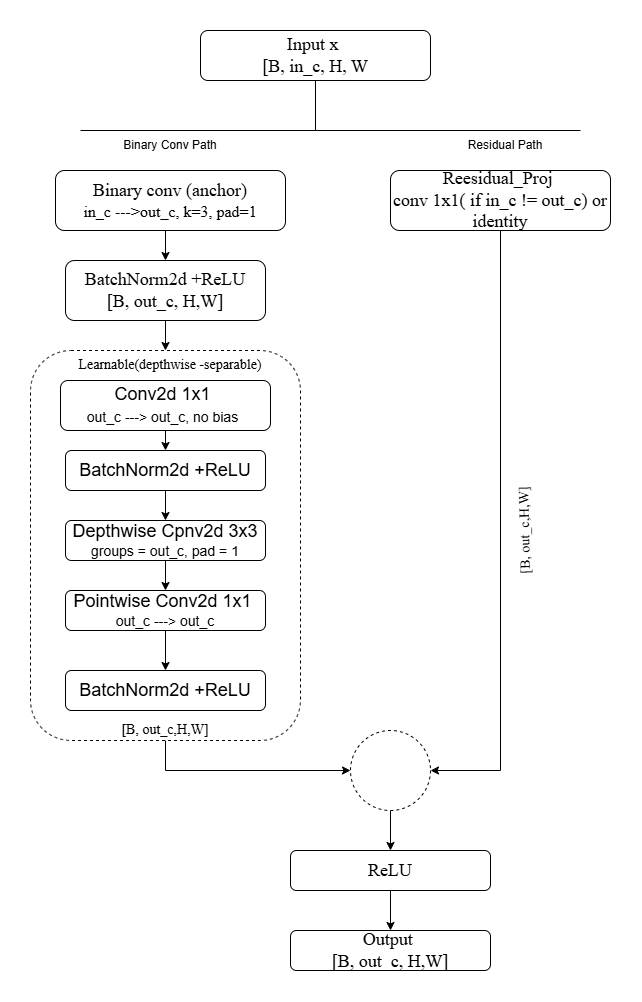

The diagram above was exported from draw.io. Its source (the exported page's mxGraphModel, read from the mxfile embedded in the PNG):
<mxGraphModel dx="1787" dy="2096" grid="1" gridSize="10" guides="1" tooltips="1" connect="1" arrows="1" fold="1" page="1" pageScale="1" pageWidth="850" pageHeight="1100" math="0" shadow="0">
  <root>
    <mxCell id="0" />
    <mxCell id="1" parent="0" />
    <mxCell id="awhrBOs98pO3D0FAc5cc-1" parent="1" style="rounded=1;whiteSpace=wrap;html=1;" value="&lt;font style=&quot;font-size: 18px;&quot; face=&quot;Times New Roman&quot;&gt;Input x&amp;nbsp;&lt;br&gt;&lt;font style=&quot;&quot;&gt;[B, in_c, H, W&lt;/font&gt;&lt;/font&gt;" vertex="1">
      <mxGeometry height="50" width="230" x="320" y="-40" as="geometry" />
    </mxCell>
    <mxCell id="awhrBOs98pO3D0FAc5cc-20" edge="1" parent="1" source="awhrBOs98pO3D0FAc5cc-2" style="edgeStyle=orthogonalEdgeStyle;rounded=0;orthogonalLoop=1;jettySize=auto;html=1;exitX=0.5;exitY=1;exitDx=0;exitDy=0;entryX=0.5;entryY=0;entryDx=0;entryDy=0;" target="awhrBOs98pO3D0FAc5cc-5">
      <mxGeometry relative="1" as="geometry" />
    </mxCell>
    <mxCell id="awhrBOs98pO3D0FAc5cc-2" parent="1" style="rounded=1;whiteSpace=wrap;html=1;" value="&lt;font style=&quot;font-size: 18px;&quot; face=&quot;Times New Roman&quot;&gt;Binary conv (anchor)&lt;/font&gt;&lt;div&gt;&lt;font style=&quot;&quot; face=&quot;Times New Roman&quot; size=&quot;3&quot;&gt;in_c ---&amp;gt;out_c, k=3, pad=1&lt;/font&gt;&lt;/div&gt;" vertex="1">
      <mxGeometry height="60" width="230" x="175" y="100" as="geometry" />
    </mxCell>
    <mxCell id="awhrBOs98pO3D0FAc5cc-22" edge="1" parent="1" source="awhrBOs98pO3D0FAc5cc-4" style="edgeStyle=orthogonalEdgeStyle;rounded=0;orthogonalLoop=1;jettySize=auto;html=1;exitX=0.5;exitY=1;exitDx=0;exitDy=0;entryX=0.5;entryY=0;entryDx=0;entryDy=0;" target="awhrBOs98pO3D0FAc5cc-6">
      <mxGeometry relative="1" as="geometry" />
    </mxCell>
    <mxCell id="awhrBOs98pO3D0FAc5cc-4" parent="1" style="rounded=1;whiteSpace=wrap;html=1;" value="&lt;font style=&quot;&quot;&gt;&lt;span style=&quot;font-size: 18px;&quot;&gt;Conv2d 1x1&amp;nbsp;&lt;/span&gt;&lt;br&gt;&lt;font style=&quot;font-size: 14px;&quot;&gt;out_c ---&amp;gt; out_c, no bias&lt;/font&gt;&lt;/font&gt;&lt;font style=&quot;font-size: 18px;&quot;&gt;&amp;nbsp;&lt;/font&gt;" vertex="1">
      <mxGeometry height="50" width="210" x="180" y="310" as="geometry" />
    </mxCell>
    <mxCell id="awhrBOs98pO3D0FAc5cc-21" edge="1" parent="1" source="awhrBOs98pO3D0FAc5cc-5" style="edgeStyle=orthogonalEdgeStyle;rounded=0;orthogonalLoop=1;jettySize=auto;html=1;exitX=0.5;exitY=1;exitDx=0;exitDy=0;entryX=0.5;entryY=0;entryDx=0;entryDy=0;" target="awhrBOs98pO3D0FAc5cc-30">
      <mxGeometry relative="1" as="geometry" />
    </mxCell>
    <mxCell id="awhrBOs98pO3D0FAc5cc-5" parent="1" style="rounded=1;whiteSpace=wrap;html=1;" value="&lt;font style=&quot;font-size: 18px;&quot; face=&quot;Times New Roman&quot;&gt;BatchNorm2d +ReLU&lt;br&gt;&lt;font style=&quot;&quot;&gt;[B, out_c, H,W]&lt;/font&gt;&lt;/font&gt;" vertex="1">
      <mxGeometry height="60" width="200" x="185" y="190" as="geometry" />
    </mxCell>
    <mxCell id="awhrBOs98pO3D0FAc5cc-23" edge="1" parent="1" source="awhrBOs98pO3D0FAc5cc-6" style="edgeStyle=orthogonalEdgeStyle;rounded=0;orthogonalLoop=1;jettySize=auto;html=1;exitX=0.5;exitY=1;exitDx=0;exitDy=0;entryX=0.5;entryY=0;entryDx=0;entryDy=0;" target="awhrBOs98pO3D0FAc5cc-7">
      <mxGeometry relative="1" as="geometry" />
    </mxCell>
    <mxCell id="awhrBOs98pO3D0FAc5cc-6" parent="1" style="rounded=1;whiteSpace=wrap;html=1;" value="&lt;font style=&quot;font-size: 18px;&quot;&gt;BatchNorm2d +ReLU&lt;/font&gt;" vertex="1">
      <mxGeometry height="40" width="200" x="185" y="380" as="geometry" />
    </mxCell>
    <mxCell id="awhrBOs98pO3D0FAc5cc-24" edge="1" parent="1" source="awhrBOs98pO3D0FAc5cc-7" style="edgeStyle=orthogonalEdgeStyle;rounded=0;orthogonalLoop=1;jettySize=auto;html=1;exitX=0.5;exitY=1;exitDx=0;exitDy=0;" target="awhrBOs98pO3D0FAc5cc-8">
      <mxGeometry relative="1" as="geometry" />
    </mxCell>
    <mxCell id="awhrBOs98pO3D0FAc5cc-7" parent="1" style="rounded=1;whiteSpace=wrap;html=1;" value="&lt;font style=&quot;font-size: 18px;&quot;&gt;Depthwise Cpnv2d 3x3&lt;/font&gt;&lt;br&gt;&lt;font style=&quot;font-size: 14px;&quot;&gt;groups = out_c, pad = 1&lt;/font&gt;" vertex="1">
      <mxGeometry height="40" width="200" x="185" y="450" as="geometry" />
    </mxCell>
    <mxCell id="awhrBOs98pO3D0FAc5cc-25" edge="1" parent="1" source="awhrBOs98pO3D0FAc5cc-8" style="edgeStyle=orthogonalEdgeStyle;rounded=0;orthogonalLoop=1;jettySize=auto;html=1;exitX=0.5;exitY=1;exitDx=0;exitDy=0;entryX=0.5;entryY=0;entryDx=0;entryDy=0;" target="awhrBOs98pO3D0FAc5cc-9">
      <mxGeometry relative="1" as="geometry" />
    </mxCell>
    <mxCell id="awhrBOs98pO3D0FAc5cc-8" parent="1" style="rounded=1;whiteSpace=wrap;html=1;" value="&lt;font style=&quot;&quot;&gt;&lt;font style=&quot;font-size: 18px;&quot;&gt;Pointwise Conv2d 1x1&amp;nbsp;&lt;/font&gt;&lt;br&gt;&lt;span style=&quot;font-size: 14px;&quot;&gt;out_c ---&amp;gt; out_c&lt;/span&gt;&lt;/font&gt;" vertex="1">
      <mxGeometry height="40" width="200" x="185" y="520" as="geometry" />
    </mxCell>
    <mxCell id="awhrBOs98pO3D0FAc5cc-16" edge="1" parent="1" source="awhrBOs98pO3D0FAc5cc-30" style="edgeStyle=orthogonalEdgeStyle;rounded=0;orthogonalLoop=1;jettySize=auto;html=1;exitX=0.5;exitY=1;exitDx=0;exitDy=0;entryX=0;entryY=0.5;entryDx=0;entryDy=0;" target="awhrBOs98pO3D0FAc5cc-10">
      <mxGeometry relative="1" as="geometry" />
    </mxCell>
    <mxCell id="awhrBOs98pO3D0FAc5cc-9" parent="1" style="rounded=1;whiteSpace=wrap;html=1;" value="&lt;span style=&quot;font-size: 18px;&quot;&gt;BatchNorm2d +ReLU&lt;/span&gt;" vertex="1">
      <mxGeometry height="40" width="200" x="185" y="600" as="geometry" />
    </mxCell>
    <mxCell id="awhrBOs98pO3D0FAc5cc-17" edge="1" parent="1" source="awhrBOs98pO3D0FAc5cc-10" style="edgeStyle=orthogonalEdgeStyle;rounded=0;orthogonalLoop=1;jettySize=auto;html=1;exitX=0.5;exitY=1;exitDx=0;exitDy=0;entryX=0.5;entryY=0;entryDx=0;entryDy=0;" target="awhrBOs98pO3D0FAc5cc-11">
      <mxGeometry relative="1" as="geometry" />
    </mxCell>
    <mxCell id="awhrBOs98pO3D0FAc5cc-10" parent="1" style="ellipse;whiteSpace=wrap;html=1;dashed=1;" value="" vertex="1">
      <mxGeometry height="80" width="80" x="470" y="660" as="geometry" />
    </mxCell>
    <mxCell id="awhrBOs98pO3D0FAc5cc-18" edge="1" parent="1" source="awhrBOs98pO3D0FAc5cc-11" style="edgeStyle=orthogonalEdgeStyle;rounded=0;orthogonalLoop=1;jettySize=auto;html=1;exitX=0.5;exitY=1;exitDx=0;exitDy=0;entryX=0.5;entryY=0;entryDx=0;entryDy=0;" target="awhrBOs98pO3D0FAc5cc-12">
      <mxGeometry relative="1" as="geometry" />
    </mxCell>
    <mxCell id="awhrBOs98pO3D0FAc5cc-11" parent="1" style="rounded=1;whiteSpace=wrap;html=1;" value="&lt;font style=&quot;font-size: 18px;&quot; face=&quot;Times New Roman&quot;&gt;ReLU&lt;/font&gt;" vertex="1">
      <mxGeometry height="40" width="200" x="410" y="780" as="geometry" />
    </mxCell>
    <mxCell id="awhrBOs98pO3D0FAc5cc-12" parent="1" style="rounded=1;whiteSpace=wrap;html=1;" value="&lt;font face=&quot;Times New Roman&quot; style=&quot;font-size: 18px;&quot;&gt;&lt;font style=&quot;&quot;&gt;Output&amp;nbsp;&lt;/font&gt;&lt;br&gt;&lt;font style=&quot;&quot;&gt;[B, out_c, H,W]&lt;/font&gt;&lt;/font&gt;" vertex="1">
      <mxGeometry height="40" width="200" x="410" y="860" as="geometry" />
    </mxCell>
    <mxCell id="awhrBOs98pO3D0FAc5cc-19" edge="1" parent="1" source="awhrBOs98pO3D0FAc5cc-13" style="edgeStyle=orthogonalEdgeStyle;rounded=0;orthogonalLoop=1;jettySize=auto;html=1;exitX=0.5;exitY=1;exitDx=0;exitDy=0;entryX=1;entryY=0.5;entryDx=0;entryDy=0;" target="awhrBOs98pO3D0FAc5cc-10">
      <mxGeometry relative="1" as="geometry" />
    </mxCell>
    <mxCell id="awhrBOs98pO3D0FAc5cc-13" parent="1" style="rounded=1;whiteSpace=wrap;html=1;" value="&lt;div&gt;&lt;font face=&quot;Times New Roman&quot; style=&quot;font-size: 18px;&quot;&gt;Reesidual_Proj&amp;nbsp;&lt;br&gt;conv 1x1( if in_c != out_c) or identity&lt;/font&gt;&lt;/div&gt;" vertex="1">
      <mxGeometry height="60" width="220" x="510" y="100" as="geometry" />
    </mxCell>
    <mxCell id="awhrBOs98pO3D0FAc5cc-26" edge="1" parent="1" source="awhrBOs98pO3D0FAc5cc-1" style="endArrow=none;html=1;rounded=0;exitX=0.5;exitY=1;exitDx=0;exitDy=0;" value="">
      <mxGeometry height="50" relative="1" width="50" as="geometry">
        <mxPoint x="540" y="260" as="sourcePoint" />
        <mxPoint x="435" y="60" as="targetPoint" />
      </mxGeometry>
    </mxCell>
    <mxCell id="awhrBOs98pO3D0FAc5cc-27" edge="1" parent="1" style="endArrow=none;html=1;rounded=0;" value="">
      <mxGeometry height="50" relative="1" width="50" as="geometry">
        <mxPoint x="200" y="60" as="sourcePoint" />
        <mxPoint x="700" y="60" as="targetPoint" />
      </mxGeometry>
    </mxCell>
    <mxCell id="awhrBOs98pO3D0FAc5cc-28" parent="1" style="text;html=1;whiteSpace=wrap;strokeColor=none;fillColor=none;align=center;verticalAlign=middle;rounded=0;" value="Binary Conv Path" vertex="1">
      <mxGeometry height="30" width="100" x="240" y="60" as="geometry" />
    </mxCell>
    <mxCell id="awhrBOs98pO3D0FAc5cc-29" parent="1" style="text;html=1;whiteSpace=wrap;strokeColor=none;fillColor=none;align=center;verticalAlign=middle;rounded=0;" value="Residual Path" vertex="1">
      <mxGeometry height="30" width="90" x="580" y="60" as="geometry" />
    </mxCell>
    <mxCell id="awhrBOs98pO3D0FAc5cc-30" parent="1" style="rounded=1;whiteSpace=wrap;html=1;fillColor=none;dashed=1;" value="" vertex="1">
      <mxGeometry height="390" width="270" x="150" y="280" as="geometry" />
    </mxCell>
    <mxCell id="awhrBOs98pO3D0FAc5cc-33" parent="1" style="text;html=1;whiteSpace=wrap;strokeColor=none;fillColor=none;align=center;verticalAlign=middle;rounded=0;" value="&lt;font face=&quot;Times New Roman&quot; style=&quot;font-size: 14px;&quot;&gt;Learnable(depthwise -separable)&lt;/font&gt;" vertex="1">
      <mxGeometry height="30" width="200" x="190" y="280" as="geometry" />
    </mxCell>
    <mxCell id="awhrBOs98pO3D0FAc5cc-34" parent="1" style="text;html=1;whiteSpace=wrap;strokeColor=none;fillColor=none;align=center;verticalAlign=middle;rounded=0;" value="&lt;font face=&quot;Times New Roman&quot; style=&quot;font-size: 14px;&quot;&gt;[B, out_c,H,W]&lt;/font&gt;" vertex="1">
      <mxGeometry height="20" width="110" x="230" y="650" as="geometry" />
    </mxCell>
    <mxCell id="awhrBOs98pO3D0FAc5cc-35" parent="1" style="text;html=1;whiteSpace=wrap;strokeColor=none;fillColor=none;align=center;verticalAlign=middle;rounded=0;rotation=-91;" value="&lt;font style=&quot;font-size: 14px;&quot; face=&quot;Times New Roman&quot;&gt;[B, out_c,H,W]&lt;/font&gt;" vertex="1">
      <mxGeometry height="20" width="110" x="590" y="450" as="geometry" />
    </mxCell>
    <mxCell id="zGLzdpWbHl3M7309MF4x-1" parent="1" style="rounded=0;whiteSpace=wrap;html=1;fillColor=none;strokeColor=#FFFFFF;" value="" vertex="1">
      <mxGeometry height="1000" width="640" x="120" y="-70" as="geometry" />
    </mxCell>
  </root>
</mxGraphModel>